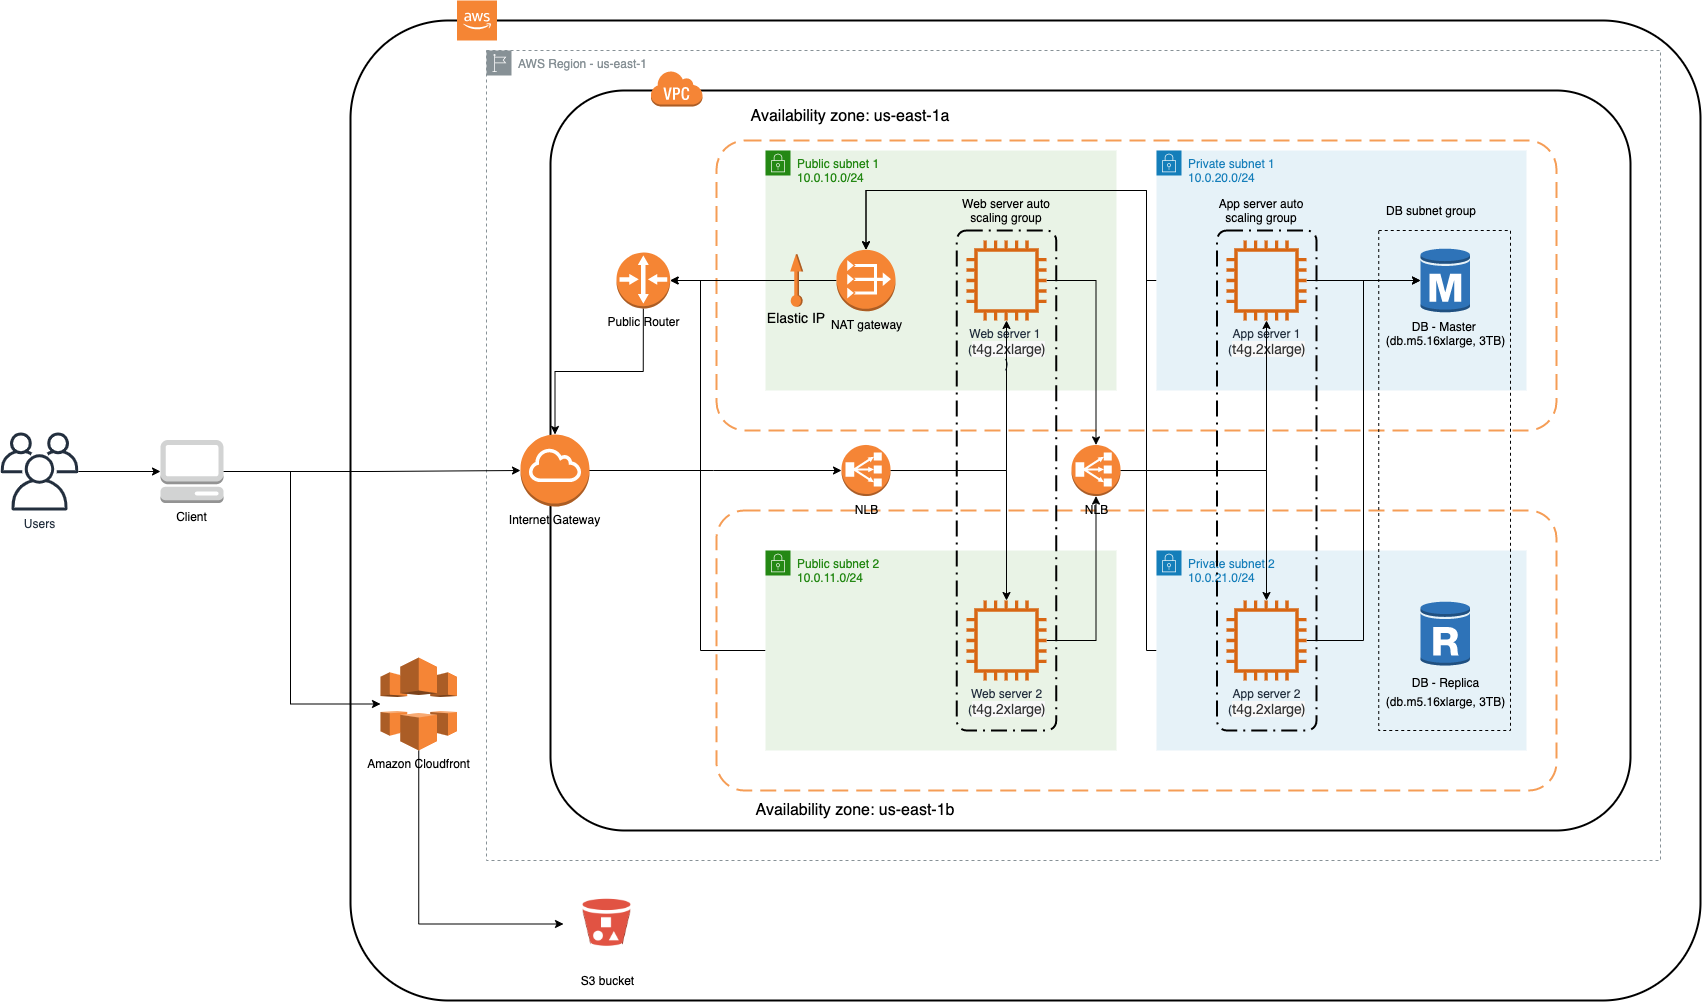

The diagram above was exported from draw.io. Its source (the exported page's mxGraphModel, read from the mxfile embedded in the PNG):
<mxGraphModel dx="2865" dy="1303" grid="1" gridSize="10" guides="1" tooltips="1" connect="1" arrows="1" fold="1" page="1" pageScale="1" pageWidth="827" pageHeight="1169" math="0" shadow="0">
  <root>
    <mxCell id="0" />
    <mxCell id="1" parent="0" />
    <mxCell id="2" value="" style="rounded=1;arcSize=10;dashed=0;fillColor=none;gradientColor=none;strokeWidth=2;" vertex="1" parent="1">
      <mxGeometry x="150" y="70" width="1350" height="980" as="geometry" />
    </mxCell>
    <mxCell id="3" value="AWS Region - us-east-1" style="outlineConnect=0;gradientColor=none;html=1;whiteSpace=wrap;fontSize=12;fontStyle=0;shape=mxgraph.aws4.group;grIcon=mxgraph.aws4.group_region;strokeColor=#879196;fillColor=none;verticalAlign=top;align=left;spacingLeft=30;fontColor=#879196;dashed=1;" vertex="1" parent="1">
      <mxGeometry x="286" y="100" width="1174" height="810" as="geometry" />
    </mxCell>
    <mxCell id="4" value="" style="rounded=1;arcSize=10;dashed=1;strokeColor=#F59D56;fillColor=none;gradientColor=none;dashPattern=8 4;strokeWidth=2;" vertex="1" parent="1">
      <mxGeometry x="516" y="560" width="840" height="280" as="geometry" />
    </mxCell>
    <mxCell id="5" value="" style="rounded=1;arcSize=10;dashed=0;fillColor=none;gradientColor=none;strokeWidth=2;" vertex="1" parent="1">
      <mxGeometry x="350" y="140" width="1080" height="740" as="geometry" />
    </mxCell>
    <mxCell id="6" value="" style="rounded=1;arcSize=10;dashed=1;strokeColor=#F59D56;fillColor=none;gradientColor=none;dashPattern=8 4;strokeWidth=2;" vertex="1" parent="1">
      <mxGeometry x="516" y="190" width="840" height="290" as="geometry" />
    </mxCell>
    <mxCell id="7" style="edgeStyle=orthogonalEdgeStyle;rounded=0;orthogonalLoop=1;jettySize=auto;html=1;exitX=0;exitY=0.5;exitDx=0;exitDy=0;entryX=1;entryY=0.5;entryDx=0;entryDy=0;entryPerimeter=0;fontSize=16;" edge="1" source="8" target="42" parent="1">
      <mxGeometry relative="1" as="geometry">
        <Array as="points">
          <mxPoint x="500" y="700" />
          <mxPoint x="500" y="330" />
        </Array>
      </mxGeometry>
    </mxCell>
    <mxCell id="8" value="Public subnet 2&lt;br&gt;10.0.11.0/24" style="points=[[0,0],[0.25,0],[0.5,0],[0.75,0],[1,0],[1,0.25],[1,0.5],[1,0.75],[1,1],[0.75,1],[0.5,1],[0.25,1],[0,1],[0,0.75],[0,0.5],[0,0.25]];outlineConnect=0;gradientColor=none;html=1;whiteSpace=wrap;fontSize=12;fontStyle=0;shape=mxgraph.aws4.group;grIcon=mxgraph.aws4.group_security_group;grStroke=0;strokeColor=#248814;fillColor=#E9F3E6;verticalAlign=top;align=left;spacingLeft=30;fontColor=#248814;dashed=0;" vertex="1" parent="1">
      <mxGeometry x="565" y="600" width="351" height="200" as="geometry" />
    </mxCell>
    <mxCell id="9" value="Public subnet 1&lt;br&gt;10.0.10.0/24" style="points=[[0,0],[0.25,0],[0.5,0],[0.75,0],[1,0],[1,0.25],[1,0.5],[1,0.75],[1,1],[0.75,1],[0.5,1],[0.25,1],[0,1],[0,0.75],[0,0.5],[0,0.25]];outlineConnect=0;gradientColor=none;html=1;whiteSpace=wrap;fontSize=12;fontStyle=0;shape=mxgraph.aws4.group;grIcon=mxgraph.aws4.group_security_group;grStroke=0;strokeColor=#248814;fillColor=#E9F3E6;verticalAlign=top;align=left;spacingLeft=30;fontColor=#248814;dashed=0;" vertex="1" parent="1">
      <mxGeometry x="565" y="200" width="351" height="240" as="geometry" />
    </mxCell>
    <mxCell id="10" value="" style="rounded=1;arcSize=10;dashed=1;fillColor=none;gradientColor=none;dashPattern=8 3 1 3;strokeWidth=2;" vertex="1" parent="1">
      <mxGeometry x="756.25" y="280" width="99.5" height="500" as="geometry" />
    </mxCell>
    <mxCell id="11" style="edgeStyle=orthogonalEdgeStyle;rounded=0;orthogonalLoop=1;jettySize=auto;html=1;entryX=0.5;entryY=0;entryDx=0;entryDy=0;entryPerimeter=0;" edge="1" source="12" target="28" parent="1">
      <mxGeometry relative="1" as="geometry">
        <Array as="points">
          <mxPoint x="946" y="700" />
          <mxPoint x="946" y="240" />
          <mxPoint x="665" y="240" />
        </Array>
      </mxGeometry>
    </mxCell>
    <mxCell id="12" value="Private subnet 2&lt;br&gt;10.0.21.0/24" style="points=[[0,0],[0.25,0],[0.5,0],[0.75,0],[1,0],[1,0.25],[1,0.5],[1,0.75],[1,1],[0.75,1],[0.5,1],[0.25,1],[0,1],[0,0.75],[0,0.5],[0,0.25]];outlineConnect=0;gradientColor=none;html=1;whiteSpace=wrap;fontSize=12;fontStyle=0;shape=mxgraph.aws4.group;grIcon=mxgraph.aws4.group_security_group;grStroke=0;strokeColor=#147EBA;fillColor=#E6F2F8;verticalAlign=top;align=left;spacingLeft=30;fontColor=#147EBA;dashed=0;" vertex="1" parent="1">
      <mxGeometry x="956" y="600" width="370" height="200" as="geometry" />
    </mxCell>
    <mxCell id="13" style="edgeStyle=orthogonalEdgeStyle;rounded=0;orthogonalLoop=1;jettySize=auto;html=1;entryX=0.5;entryY=0;entryDx=0;entryDy=0;entryPerimeter=0;" edge="1" source="14" target="28" parent="1">
      <mxGeometry relative="1" as="geometry">
        <Array as="points">
          <mxPoint x="946" y="330" />
          <mxPoint x="946" y="240" />
          <mxPoint x="665" y="240" />
        </Array>
      </mxGeometry>
    </mxCell>
    <mxCell id="14" value="Private subnet 1&lt;br&gt;10.0.20.0/24" style="points=[[0,0],[0.25,0],[0.5,0],[0.75,0],[1,0],[1,0.25],[1,0.5],[1,0.75],[1,1],[0.75,1],[0.5,1],[0.25,1],[0,1],[0,0.75],[0,0.5],[0,0.25]];outlineConnect=0;gradientColor=none;html=1;whiteSpace=wrap;fontSize=12;fontStyle=0;shape=mxgraph.aws4.group;grIcon=mxgraph.aws4.group_security_group;grStroke=0;strokeColor=#147EBA;fillColor=#E6F2F8;verticalAlign=top;align=left;spacingLeft=30;fontColor=#147EBA;dashed=0;" vertex="1" parent="1">
      <mxGeometry x="956" y="200" width="370" height="240" as="geometry" />
    </mxCell>
    <mxCell id="15" value="" style="rounded=0;whiteSpace=wrap;html=1;fillColor=none;dashed=1;" vertex="1" parent="1">
      <mxGeometry x="1178.25" y="280" width="131.75" height="500" as="geometry" />
    </mxCell>
    <mxCell id="16" value="" style="rounded=1;arcSize=10;dashed=1;fillColor=none;gradientColor=none;dashPattern=8 3 1 3;strokeWidth=2;" vertex="1" parent="1">
      <mxGeometry x="1016.5" y="280" width="99.5" height="500" as="geometry" />
    </mxCell>
    <mxCell id="17" value="" style="outlineConnect=0;dashed=0;verticalLabelPosition=bottom;verticalAlign=top;align=center;html=1;shape=mxgraph.aws3.cloud_2;fillColor=#F58534;gradientColor=none;" vertex="1" parent="1">
      <mxGeometry x="256.5" y="50" width="40" height="40" as="geometry" />
    </mxCell>
    <mxCell id="18" value="" style="dashed=0;html=1;shape=mxgraph.aws3.virtual_private_cloud;fillColor=#F58536;gradientColor=none;dashed=0;" vertex="1" parent="1">
      <mxGeometry x="450" y="120" width="52" height="36" as="geometry" />
    </mxCell>
    <mxCell id="19" style="edgeStyle=orthogonalEdgeStyle;rounded=0;orthogonalLoop=1;jettySize=auto;html=1;entryX=0.5;entryY=0;entryDx=0;entryDy=0;entryPerimeter=0;" edge="1" source="20" target="38" parent="1">
      <mxGeometry relative="1" as="geometry" />
    </mxCell>
    <mxCell id="20" value="Web server 1 &lt;br&gt;(&lt;span style=&quot;color: rgb(51 , 51 , 51) ; font-family: &amp;#34;amazonember&amp;#34; , &amp;#34;helvetica neue&amp;#34; , &amp;#34;helvetica&amp;#34; , &amp;#34;arial&amp;#34; , sans-serif ; font-size: 14px ; text-align: left ; background-color: rgb(247 , 247 , 247)&quot;&gt;t4g.2xlarge)&lt;/span&gt;&lt;br&gt;)" style="outlineConnect=0;fontColor=#232F3E;gradientColor=none;fillColor=#D86613;strokeColor=none;dashed=0;verticalLabelPosition=bottom;verticalAlign=top;align=center;html=1;fontSize=12;fontStyle=0;aspect=fixed;pointerEvents=1;shape=mxgraph.aws4.instance2;" vertex="1" parent="1">
      <mxGeometry x="766" y="290" width="80" height="80" as="geometry" />
    </mxCell>
    <mxCell id="21" style="edgeStyle=orthogonalEdgeStyle;rounded=0;orthogonalLoop=1;jettySize=auto;html=1;entryX=0.5;entryY=1;entryDx=0;entryDy=0;entryPerimeter=0;" edge="1" source="22" target="38" parent="1">
      <mxGeometry relative="1" as="geometry" />
    </mxCell>
    <mxCell id="22" value="Web server 2&lt;br&gt;(&lt;span style=&quot;color: rgb(51 , 51 , 51) ; font-family: &amp;#34;amazonember&amp;#34; , &amp;#34;helvetica neue&amp;#34; , &amp;#34;helvetica&amp;#34; , &amp;#34;arial&amp;#34; , sans-serif ; font-size: 14px ; text-align: left ; background-color: rgb(247 , 247 , 247)&quot;&gt;t4g.2xlarge)&lt;/span&gt;" style="outlineConnect=0;fontColor=#232F3E;gradientColor=none;fillColor=#D86613;strokeColor=none;dashed=0;verticalLabelPosition=bottom;verticalAlign=top;align=center;html=1;fontSize=12;fontStyle=0;aspect=fixed;pointerEvents=1;shape=mxgraph.aws4.instance2;" vertex="1" parent="1">
      <mxGeometry x="766" y="650" width="80" height="80" as="geometry" />
    </mxCell>
    <mxCell id="23" style="edgeStyle=orthogonalEdgeStyle;rounded=0;orthogonalLoop=1;jettySize=auto;html=1;" edge="1" source="24" target="31" parent="1">
      <mxGeometry relative="1" as="geometry" />
    </mxCell>
    <mxCell id="24" value="App server 1&lt;br&gt;(&lt;span style=&quot;color: rgb(51 , 51 , 51) ; font-family: &amp;#34;amazonember&amp;#34; , &amp;#34;helvetica neue&amp;#34; , &amp;#34;helvetica&amp;#34; , &amp;#34;arial&amp;#34; , sans-serif ; font-size: 14px ; text-align: left ; background-color: rgb(247 , 247 , 247)&quot;&gt;t4g.2xlarge)&lt;/span&gt;" style="outlineConnect=0;fontColor=#232F3E;gradientColor=none;fillColor=#D86613;strokeColor=none;dashed=0;verticalLabelPosition=bottom;verticalAlign=top;align=center;html=1;fontSize=12;fontStyle=0;aspect=fixed;pointerEvents=1;shape=mxgraph.aws4.instance2;" vertex="1" parent="1">
      <mxGeometry x="1026" y="290" width="80" height="80" as="geometry" />
    </mxCell>
    <mxCell id="25" style="edgeStyle=orthogonalEdgeStyle;rounded=0;orthogonalLoop=1;jettySize=auto;html=1;entryX=0;entryY=0.5;entryDx=0;entryDy=0;entryPerimeter=0;" edge="1" source="26" target="31" parent="1">
      <mxGeometry relative="1" as="geometry" />
    </mxCell>
    <mxCell id="26" value="App server 2&lt;br&gt;(&lt;span style=&quot;color: rgb(51 , 51 , 51) ; font-family: &amp;#34;amazonember&amp;#34; , &amp;#34;helvetica neue&amp;#34; , &amp;#34;helvetica&amp;#34; , &amp;#34;arial&amp;#34; , sans-serif ; font-size: 14px ; text-align: left ; background-color: rgb(247 , 247 , 247)&quot;&gt;t4g.2xlarge)&lt;/span&gt;" style="outlineConnect=0;fontColor=#232F3E;gradientColor=none;fillColor=#D86613;strokeColor=none;dashed=0;verticalLabelPosition=bottom;verticalAlign=top;align=center;html=1;fontSize=12;fontStyle=0;aspect=fixed;pointerEvents=1;shape=mxgraph.aws4.instance2;" vertex="1" parent="1">
      <mxGeometry x="1026" y="650" width="80" height="80" as="geometry" />
    </mxCell>
    <mxCell id="27" style="edgeStyle=orthogonalEdgeStyle;rounded=0;orthogonalLoop=1;jettySize=auto;html=1;exitX=0;exitY=0.5;exitDx=0;exitDy=0;exitPerimeter=0;entryX=1;entryY=0.5;entryDx=0;entryDy=0;entryPerimeter=0;" edge="1" source="28" target="42" parent="1">
      <mxGeometry relative="1" as="geometry" />
    </mxCell>
    <mxCell id="28" value="NAT gateway" style="outlineConnect=0;dashed=0;verticalLabelPosition=bottom;verticalAlign=top;align=center;html=1;shape=mxgraph.aws3.vpc_nat_gateway;fillColor=#F58534;gradientColor=none;" vertex="1" parent="1">
      <mxGeometry x="636" y="299.21999999999997" width="59" height="61.56" as="geometry" />
    </mxCell>
    <mxCell id="29" value="Web server auto scaling group" style="text;html=1;strokeColor=none;fillColor=none;align=center;verticalAlign=middle;whiteSpace=wrap;rounded=0;dashed=1;" vertex="1" parent="1">
      <mxGeometry x="741" y="250" width="130" height="20" as="geometry" />
    </mxCell>
    <mxCell id="30" value="App server auto scaling group" style="text;html=1;strokeColor=none;fillColor=none;align=center;verticalAlign=middle;whiteSpace=wrap;rounded=0;dashed=1;" vertex="1" parent="1">
      <mxGeometry x="1006" y="250" width="110" height="20" as="geometry" />
    </mxCell>
    <mxCell id="31" value="DB - Master &lt;br&gt;(db.m5.16xlarge, 3TB)" style="outlineConnect=0;dashed=0;verticalLabelPosition=bottom;verticalAlign=top;align=center;html=1;shape=mxgraph.aws3.rds_db_instance;fillColor=#2E73B8;gradientColor=none;" vertex="1" parent="1">
      <mxGeometry x="1220" y="297" width="49.5" height="66" as="geometry" />
    </mxCell>
    <mxCell id="32" value="DB subnet group" style="text;html=1;strokeColor=none;fillColor=none;align=center;verticalAlign=middle;whiteSpace=wrap;rounded=0;dashed=1;" vertex="1" parent="1">
      <mxGeometry x="1175.75" y="250" width="110" height="20" as="geometry" />
    </mxCell>
    <mxCell id="33" style="edgeStyle=orthogonalEdgeStyle;rounded=0;orthogonalLoop=1;jettySize=auto;html=1;exitX=1;exitY=0.5;exitDx=0;exitDy=0;exitPerimeter=0;" edge="1" source="35" target="20" parent="1">
      <mxGeometry relative="1" as="geometry" />
    </mxCell>
    <mxCell id="34" style="edgeStyle=orthogonalEdgeStyle;rounded=0;orthogonalLoop=1;jettySize=auto;html=1;exitX=1;exitY=0.5;exitDx=0;exitDy=0;exitPerimeter=0;" edge="1" source="35" target="22" parent="1">
      <mxGeometry relative="1" as="geometry" />
    </mxCell>
    <mxCell id="35" value="NLB" style="outlineConnect=0;dashed=0;verticalLabelPosition=bottom;verticalAlign=top;align=center;html=1;shape=mxgraph.aws3.classic_load_balancer;fillColor=#F58536;gradientColor=none;" vertex="1" parent="1">
      <mxGeometry x="641" y="494.44" width="49" height="51.13" as="geometry" />
    </mxCell>
    <mxCell id="36" style="edgeStyle=orthogonalEdgeStyle;rounded=0;orthogonalLoop=1;jettySize=auto;html=1;exitX=1;exitY=0.5;exitDx=0;exitDy=0;exitPerimeter=0;" edge="1" source="38" target="24" parent="1">
      <mxGeometry relative="1" as="geometry" />
    </mxCell>
    <mxCell id="37" style="edgeStyle=orthogonalEdgeStyle;rounded=0;orthogonalLoop=1;jettySize=auto;html=1;exitX=1;exitY=0.5;exitDx=0;exitDy=0;exitPerimeter=0;" edge="1" source="38" target="26" parent="1">
      <mxGeometry relative="1" as="geometry" />
    </mxCell>
    <mxCell id="38" value="NLB" style="outlineConnect=0;dashed=0;verticalLabelPosition=bottom;verticalAlign=top;align=center;html=1;shape=mxgraph.aws3.classic_load_balancer;fillColor=#F58536;gradientColor=none;" vertex="1" parent="1">
      <mxGeometry x="871" y="494.44" width="49" height="51.13" as="geometry" />
    </mxCell>
    <mxCell id="39" style="edgeStyle=orthogonalEdgeStyle;rounded=0;orthogonalLoop=1;jettySize=auto;html=1;exitX=1;exitY=0.5;exitDx=0;exitDy=0;exitPerimeter=0;" edge="1" target="35" parent="1">
      <mxGeometry relative="1" as="geometry">
        <mxPoint x="385.00000000000045" y="520" as="sourcePoint" />
      </mxGeometry>
    </mxCell>
    <mxCell id="40" value="Internet Gateway" style="outlineConnect=0;dashed=0;verticalLabelPosition=bottom;verticalAlign=top;align=center;html=1;shape=mxgraph.aws3.internet_gateway;fillColor=#F58534;gradientColor=none;" vertex="1" parent="1">
      <mxGeometry x="320" y="484" width="69" height="72" as="geometry" />
    </mxCell>
    <mxCell id="41" style="edgeStyle=orthogonalEdgeStyle;rounded=0;orthogonalLoop=1;jettySize=auto;html=1;exitX=0.5;exitY=1;exitDx=0;exitDy=0;exitPerimeter=0;" edge="1" source="42" target="40" parent="1">
      <mxGeometry relative="1" as="geometry">
        <mxPoint x="374.9949999999999" y="494.44000000000005" as="targetPoint" />
      </mxGeometry>
    </mxCell>
    <mxCell id="42" value="Public Router" style="outlineConnect=0;dashed=0;verticalLabelPosition=bottom;verticalAlign=top;align=center;html=1;shape=mxgraph.aws3.router;fillColor=#F58534;gradientColor=none;" vertex="1" parent="1">
      <mxGeometry x="416" y="302" width="53.67" height="56" as="geometry" />
    </mxCell>
    <mxCell id="43" style="edgeStyle=orthogonalEdgeStyle;rounded=0;orthogonalLoop=1;jettySize=auto;html=1;exitX=0.5;exitY=1;exitDx=0;exitDy=0;exitPerimeter=0;entryX=0;entryY=0.5;entryDx=0;entryDy=0;" edge="1" source="44" target="45" parent="1">
      <mxGeometry relative="1" as="geometry" />
    </mxCell>
    <mxCell id="44" value="Amazon Cloudfront" style="outlineConnect=0;dashed=0;verticalLabelPosition=bottom;verticalAlign=top;align=center;html=1;shape=mxgraph.aws3.cloudfront;fillColor=#F58536;gradientColor=none;" vertex="1" parent="1">
      <mxGeometry x="180" y="707" width="76.5" height="93" as="geometry" />
    </mxCell>
    <mxCell id="45" value="S3 bucket" style="shape=image;html=1;verticalAlign=top;verticalLabelPosition=bottom;labelBackgroundColor=#ffffff;imageAspect=0;aspect=fixed;image=https://cdn2.iconfinder.com/data/icons/amazon-aws-stencils/100/Storage__Content_Delivery_Amazon_S3_Bucket_with_Objects-128.png;dashed=1;fillColor=none;" vertex="1" parent="1">
      <mxGeometry x="363" y="930" width="87" height="87" as="geometry" />
    </mxCell>
    <mxCell id="46" style="edgeStyle=orthogonalEdgeStyle;rounded=0;orthogonalLoop=1;jettySize=auto;html=1;exitX=1;exitY=0.5;exitDx=0;exitDy=0;exitPerimeter=0;" edge="1" source="48" target="40" parent="1">
      <mxGeometry relative="1" as="geometry" />
    </mxCell>
    <mxCell id="47" style="edgeStyle=orthogonalEdgeStyle;rounded=0;orthogonalLoop=1;jettySize=auto;html=1;exitX=1;exitY=0.5;exitDx=0;exitDy=0;exitPerimeter=0;entryX=0;entryY=0.5;entryDx=0;entryDy=0;entryPerimeter=0;" edge="1" source="48" target="44" parent="1">
      <mxGeometry relative="1" as="geometry">
        <Array as="points">
          <mxPoint x="90" y="521" />
          <mxPoint x="90" y="754" />
        </Array>
      </mxGeometry>
    </mxCell>
    <mxCell id="48" value="Client" style="outlineConnect=0;dashed=0;verticalLabelPosition=bottom;verticalAlign=top;align=center;html=1;shape=mxgraph.aws3.management_console;fillColor=#D2D3D3;gradientColor=none;" vertex="1" parent="1">
      <mxGeometry x="-40" y="489.5" width="63" height="63" as="geometry" />
    </mxCell>
    <mxCell id="49" style="edgeStyle=orthogonalEdgeStyle;rounded=0;orthogonalLoop=1;jettySize=auto;html=1;entryX=0;entryY=0.5;entryDx=0;entryDy=0;entryPerimeter=0;" edge="1" source="50" target="48" parent="1">
      <mxGeometry relative="1" as="geometry" />
    </mxCell>
    <mxCell id="50" value="Users" style="outlineConnect=0;fontColor=#232F3E;gradientColor=none;fillColor=#232F3E;strokeColor=none;dashed=0;verticalLabelPosition=bottom;verticalAlign=top;align=center;html=1;fontSize=12;fontStyle=0;aspect=fixed;pointerEvents=1;shape=mxgraph.aws4.users;" vertex="1" parent="1">
      <mxGeometry x="-200" y="482" width="78" height="78" as="geometry" />
    </mxCell>
    <mxCell id="51" value="Availability zone: us-east-1a" style="text;html=1;strokeColor=none;fillColor=none;align=center;verticalAlign=middle;whiteSpace=wrap;rounded=0;dashed=1;fontSize=16;" vertex="1" parent="1">
      <mxGeometry x="540" y="156" width="220" height="20" as="geometry" />
    </mxCell>
    <mxCell id="52" value="Availability zone: us-east-1b" style="text;html=1;strokeColor=none;fillColor=none;align=center;verticalAlign=middle;whiteSpace=wrap;rounded=0;dashed=1;fontSize=16;" vertex="1" parent="1">
      <mxGeometry x="540" y="850" width="230" height="20" as="geometry" />
    </mxCell>
    <mxCell id="53" value="&lt;font style=&quot;font-size: 12px&quot;&gt;DB - Replica&lt;br&gt;(db.m5.16xlarge, 3TB)&lt;br&gt;&lt;/font&gt;" style="outlineConnect=0;dashed=0;verticalLabelPosition=bottom;verticalAlign=top;align=center;html=1;shape=mxgraph.aws3.rds_db_instance_read_replica;fillColor=#2E73B8;gradientColor=none;fontSize=16;" vertex="1" parent="1">
      <mxGeometry x="1220" y="650" width="49.5" height="66" as="geometry" />
    </mxCell>
    <mxCell id="54" value="" style="outlineConnect=0;dashed=0;verticalLabelPosition=bottom;verticalAlign=top;align=center;html=1;shape=mxgraph.aws3.elastic_ip;fillColor=#F58534;gradientColor=none;fontSize=16;rotation=-90;" vertex="1" parent="1">
      <mxGeometry x="570" y="323.5" width="52.36" height="13" as="geometry" />
    </mxCell>
    <mxCell id="55" value="&lt;font style=&quot;font-size: 14px&quot;&gt;Elastic IP&lt;/font&gt;" style="text;html=1;strokeColor=none;fillColor=none;align=center;verticalAlign=middle;whiteSpace=wrap;rounded=0;dashed=1;fontSize=16;" vertex="1" parent="1">
      <mxGeometry x="564.18" y="358" width="64" height="20" as="geometry" />
    </mxCell>
  </root>
</mxGraphModel>